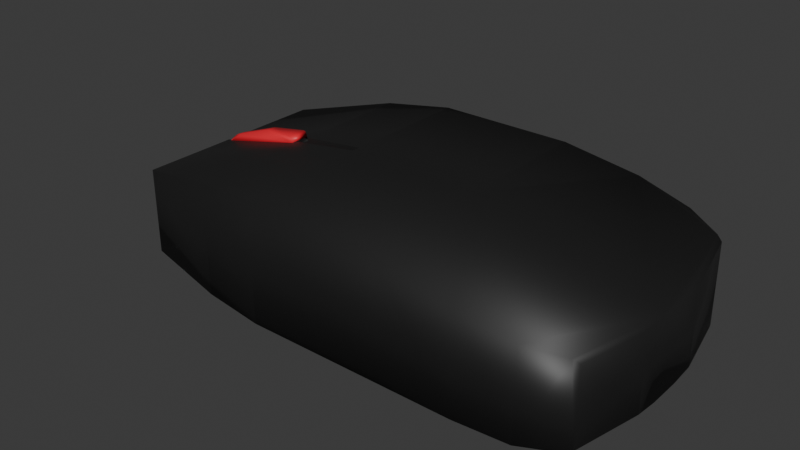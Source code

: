 # Source: mouse.blend  (saved by Blender 5.2.45; exported with 4.5.12 LTS)
import bpy
from mathutils import Matrix  # noqa: F401  (used for matrix-valued properties, if any)

bpy.ops.wm.read_factory_settings(use_empty=True)
scene = bpy.context.scene
scene.name = 'Scene'

# ---- collections
col_collection = bpy.data.collections.new('Collection'); scene.collection.children.link(col_collection)

# ---- materials (node trees are filled in below, after node groups)
mat_main = bpy.data.materials.new('main')
mat_main.alpha_threshold = 0.0
mat_main.use_backface_culling_lightprobe_volume = False
mat_main.roughness = 0.5
mat_main.line_color = (0.0, 0.0, 0.0, 1.0)
mat_wheel = bpy.data.materials.new('wheel')
mat_m4 = bpy.data.materials.new('m4')

# ---- material node trees
mat_main.use_nodes = True; mat_main.node_tree.nodes.clear()
_N = mat_main.node_tree.nodes; _L = mat_main.node_tree.links
n0 = _N.new('ShaderNodeOutputMaterial'); n0.name = 'Material Output'; n0.location = (200, 100)
n1 = _N.new('ShaderNodeBsdfPrincipled'); n1.name = 'Principled BSDF'; n1.location = (-200, 100)
n1.inputs[0].default_value = (0.01232, 0.01232, 0.01232, 1.0)
n1.inputs[10].default_value = 0.005
_L.new(n1.outputs[0], n0.inputs[0])
n0.is_active_output = True
mat_wheel.use_nodes = True; mat_wheel.node_tree.nodes.clear()
_N = mat_wheel.node_tree.nodes; _L = mat_wheel.node_tree.links
n0 = _N.new('ShaderNodeBsdfPrincipled'); n0.name = 'Principled BSDF'; n0.location = (-200, 100)
n0.inputs[0].default_value = (0.8, 0.01892, 0.03367, 1.0)
n0.inputs[10].default_value = 0.005
n1 = _N.new('ShaderNodeOutputMaterial'); n1.name = 'Material Output'; n1.location = (200, 100)
_L.new(n0.outputs[0], n1.inputs[0])
n1.is_active_output = True
mat_m4.use_nodes = True; mat_m4.node_tree.nodes.clear()
_N = mat_m4.node_tree.nodes; _L = mat_m4.node_tree.links
n0 = _N.new('ShaderNodeBsdfPrincipled'); n0.name = 'Principled BSDF'; n0.location = (-200, 100)
n0.inputs[0].default_value = (1.0, 0.3427, 0.3427, 1.0)
n0.inputs[10].default_value = 0.005
n1 = _N.new('ShaderNodeOutputMaterial'); n1.name = 'Material Output'; n1.location = (200, 100)
_L.new(n0.outputs[0], n1.inputs[0])
n1.is_active_output = True

# ---- world
world_world = bpy.data.worlds.new('World'); scene.world = world_world
world_world.use_nodes = True; world_world.node_tree.nodes.clear()
_N = world_world.node_tree.nodes; _L = world_world.node_tree.links
n0 = _N.new('ShaderNodeOutputWorld'); n0.name = 'World Output'; n0.location = (200, 100)
n1 = _N.new('ShaderNodeBackground'); n1.name = 'Background'; n1.location = (-200, 100)
n1.inputs[0].default_value = (0.05088, 0.05088, 0.05088, 1.0)
_L.new(n1.outputs[0], n0.inputs[0])
n0.is_active_output = True
world_world.color = (0.05088, 0.05088, 0.05088)
world_world.sun_shadow_jitter_overblur = 0.0

# ---- meshes
me_cube = bpy.data.meshes.new('Cube')
me_cube.from_pydata([(0.3125, 1.0, 0.1102), (0.3125, -1.0, 1.0), (0.3125, -1.0, 0.1102), (0.3125, 1.0, 1.0), (0.6005, 0.9957, 0.9182), (0.7964, 0.9688, 0.8158), (0.6, 1.0, 0.1102), (0.7971, 0.9701, 0.1102), (0.6048, -1.004, 0.8653), (0.8005, -0.9706, 0.7645), (0.6, -1.0, 0.1102), (0.7971, -0.9701, 0.1102), (-1.0, 0.25, 0.25), (-0.1875, 1.0, 1.0), (-0.808, 0.75, 0.75), (-0.4375, 0.933, 0.933), (-1.0, 0.25, 0.1102), (-0.1875, 1.0, 0.1102), (-0.808, 0.75, 0.1102), (-0.4375, 0.933, 0.1102), (-1.0, -0.25, 0.25), (-0.1875, -1.0, 1.0), (-0.808, -0.75, 0.75), (-0.4375, -0.933, 0.933), (-0.1875, -1.0, 0.1102), (-1.0, -0.25, 0.1102), (-0.4375, -0.933, 0.1102), (-0.808, -0.75, 0.1102), (0.3125, 0.03333, 0.1102), (0.3125, -0.03333, 0.1102), (0.3125, 0.03333, 1.0), (0.3125, -0.03333, 1.0), (-0.1875, 0.03333, 0.1102), (-0.1875, -0.03333, 0.1102), (-0.4375, -0.0311, 0.1102), (-0.4375, 0.0311, 0.1102), (-0.808, -0.025, 0.1102), (-0.808, 0.025, 0.1102), (-1.0, -0.025, 0.1102), (-1.0, 0.025, 0.1102), (-0.1899, -0.03096, 0.9994), (-0.1899, 0.03096, 0.9994), (-0.4532, 0.0651, 0.9253), (-0.4532, -0.0651, 0.9253), (-0.7923, 0.05018, 0.7578), (-0.7923, -0.05018, 0.7578), (-0.9991, 0.02256, 0.2523), (-0.9991, -0.02256, 0.2523), (-0.4386, 0.04421, 0.9325), (-0.4386, -0.04421, 0.9325), (-0.8071, 0.03502, 0.7505), (-0.8071, -0.03502, 0.7505), (-0.1875, -0.03333, 1.0), (-0.1875, 0.03333, 1.0), (-1.0, 0.025, 0.25), (-1.0, -0.025, 0.25), (-0.808, -0.0375, 0.75), (-0.808, 0.0375, 0.75), (-0.4375, -0.04665, 0.933), (-0.4375, 0.04665, 0.933), (-0.4554, 0.0724, 0.9242), (-0.4554, -0.0724, 0.9242), (-0.4347, 0.04421, 0.9087), (-0.4347, -0.04421, 0.9087), (-0.8032, 0.03502, 0.7267), (-0.8032, -0.03502, 0.7267), (-0.186, -0.03096, 0.9756), (-0.186, 0.03096, 0.9756), (-0.9952, 0.02256, 0.2286), (-0.9952, -0.02256, 0.2286), (-0.4492, 0.0651, 0.9015), (-0.4492, -0.0651, 0.9015), (-0.7884, 0.05018, 0.734), (-0.7884, -0.05018, 0.734), (-0.7499, 0.02817, 0.8212), (-0.7532, 0.02654, 0.8187), (-0.7499, -0.02817, 0.8212), (-0.7532, -0.02654, 0.8187), (-0.7901, 0.04587, 0.7589), (-0.7806, 0.05633, 0.7635), (-0.7967, 0.0491, 0.7556), (-0.7923, 0.05022, 0.7578), (-0.7873, 0.05307, 0.7602), (-0.7806, -0.05633, 0.7635), (-0.7901, -0.04587, 0.7589), (-0.7923, -0.05022, 0.7578), (-0.7967, -0.0491, 0.7556), (-0.7873, -0.05307, 0.7602), (-0.5962, 0.03576, 0.935), (-0.459, 0.0724, 0.9528), (-0.4701, 0.07195, 0.9656), (-0.4626, 0.07228, 0.9616), (-0.459, -0.0724, 0.9528), (-0.5962, -0.03576, 0.935), (-0.4626, -0.07228, 0.9616), (-0.4701, -0.07195, 0.9656), (-0.7858, 0.02293, 0.7657), (-0.7737, 0.01327, 0.8016), (-0.7876, 0.02342, 0.7694), (-0.7886, 0.02474, 0.7726), (-0.7737, -0.01327, 0.8016), (-0.7858, -0.02293, 0.7657), (-0.7886, -0.02474, 0.7726), (-0.7876, -0.02342, 0.7694), (0.999, 0.3102, 0.699), (0.9995, 0.1325, 0.7148), (0.9229, 0.8426, 0.7627), (0.944, 0.8216, 0.7338), (1.002, 0.1198, 0.1102), (1.002, 0.3076, 0.1302), (0.9471, 0.8201, 0.1302), (0.9247, 0.8425, 0.1102), (0.9999, -0.1264, 0.7075), (1.0, -0.3046, 0.6828), (0.9475, -0.8179, 0.6905), (0.9265, -0.8396, 0.7182), (1.002, -0.3074, 0.1302), (1.002, -0.1198, 0.1102), (0.9247, -0.8425, 0.1102), (0.9472, -0.8199, 0.1302)], [], [(5, 7, 6, 4), (8, 10, 11, 9), (0, 3, 4, 6), (10, 8, 1, 2), (33, 24, 26, 34), (34, 26, 27, 36), (36, 27, 25, 38), (24, 21, 23, 26), (26, 23, 22, 27), (27, 22, 20, 25), (13, 17, 19, 15), (15, 19, 18, 14), (14, 18, 16, 12), (53, 13, 15, 59), (59, 15, 14, 57), (57, 14, 12, 54), (17, 13, 3, 0), (39, 54, 12, 16), (31, 52, 21, 1), (33, 29, 2, 24), (2, 1, 21, 24), (17, 0, 28, 32), (32, 28, 29, 33), (3, 13, 53, 30), (30, 53, 52, 31), (25, 20, 55, 38), (38, 55, 54, 39), (22, 56, 55, 20), (45, 44, 72, 73), (23, 58, 56, 22), (21, 52, 58, 23), (40, 41, 67, 66), (18, 37, 39, 16), (37, 36, 38, 39), (19, 35, 37, 18), (35, 34, 36, 37), (17, 32, 35, 19), (32, 33, 34, 35), (51, 45, 73, 65), (50, 46, 68, 64), (41, 40, 52, 53), (47, 46, 54, 55), (51, 47, 55, 56), (46, 50, 57, 54), (40, 49, 58, 52), (48, 41, 53, 59), (43, 42, 60, 61), (42, 48, 59, 60), (49, 43, 61, 58), (65, 64, 68, 69), (66, 67, 62, 63), (70, 71, 63, 62), (73, 72, 64, 65), (49, 40, 66, 63), (44, 50, 64, 72), (46, 47, 69, 68), (48, 42, 70, 62), (41, 48, 62, 67), (47, 51, 65, 69), (43, 49, 63, 71), (42, 43, 71, 70), (78, 82, 79, 80, 81), (83, 87, 84, 85, 86), (77, 87, 83, 76), (82, 75, 74, 79), (44, 45, 85, 84, 78, 81), (80, 79, 60, 59, 57), (50, 44, 81, 80, 57), (61, 83, 86, 56, 58), (45, 51, 56, 86, 85), (88, 93, 95, 90), (90, 95, 94, 91), (91, 94, 92, 89), (100, 97, 99, 102), (102, 99, 98, 103), (103, 98, 96, 101), (93, 88, 74, 75, 97, 100, 77, 76), (61, 60, 89, 92), (60, 79, 74, 88, 90, 91, 89), (83, 61, 92, 94, 95, 93, 76), (78, 84, 101, 96), (78, 96, 98, 99, 97, 75, 82), (100, 102, 103, 101, 84, 87, 77), (106, 105, 104, 107), (108, 111, 110, 109), (112, 115, 114, 113), (118, 117, 116, 119), (105, 106, 5, 4, 3, 30, 31, 1, 8, 9, 115, 112), (104, 109, 110, 107), (108, 109, 104, 105, 112, 113, 116, 117), (106, 107, 110, 111, 7, 5), (0, 6, 7, 111, 108, 117, 118, 11, 10, 2, 29, 28), (114, 119, 116, 113), (9, 11, 118, 119, 114, 115)])
me_cube.polygons.foreach_set('use_smooth', [True] * 94)
me_cube.polygons.foreach_set('material_index', [0, 0, 0, 0, 0, 0, 0, 0, 0, 0, 0, 0, 0, 0, 0, 0, 0, 0, 0, 0, 0, 0, 0, 0, 0, 0, 0, 0, 0, 0, 0, 0, 0, 0, 0, 0, 0, 0, 0, 0, 0, 0, 0, 0, 0, 0, 0, 0, 0, 0, 0, 0, 0, 0, 0, 0, 0, 0, 0, 0, 0, 0, 0, 1, 1, 0, 0, 0, 0, 0, 1, 1, 1, 2, 2, 2, 1, 1, 1, 1, 1, 1, 1, 0, 0, 0, 0, 0, 0, 0, 0, 0, 0, 0])
_uv = me_cube.uv_layers.new(name='UVMap')
_uv.uv.foreach_set('vector', [0.6371, 0.478, 0.3629, 0.478, 0.3508, 0.4515, 0.6492, 0.4515, 0.6492, 0.7985, 0.3508, 0.7985, 0.3629, 0.772, 0.6371, 0.772, 0.375, 0.375, 0.625, 0.375, 0.6492, 0.4515, 0.3508, 0.4515, 0.3508, 0.7985, 0.6492, 0.7985, 0.625, 0.875, 0.375, 0.875, 0.1726, 0.6667, 0.1726, 0.75, 0.125, 0.7416, 0.125, 0.6639, 0.3797, 0.09049, 0.3792, 0.004187, 0.4063, 0.03125, 0.4063, 0.09375, 0.4063, 0.09375, 0.4063, 0.03125, 0.4375, 0.0625, 0.4375, 0.1042, 0.375, 0.9524, 0.625, 0.9524, 0.6166, 1.0, 0.3834, 1.0, 0.3792, 0.004187, 0.6208, 0.004187, 0.5938, 0.03125, 0.4063, 0.03125, 0.4063, 0.03125, 0.5938, 0.03125, 0.5625, 0.0625, 0.4375, 0.0625, 0.625, 0.2976, 0.375, 0.2976, 0.3806, 0.2631, 0.6194, 0.2631, 0.6194, 0.2631, 0.3806, 0.2631, 0.4063, 0.2188, 0.5937, 0.2188, 0.5937, 0.2188, 0.4063, 0.2188, 0.4375, 0.1875, 0.5625, 0.1875, 0.8274, 0.5833, 0.8274, 0.5, 0.875, 0.5084, 0.875, 0.5861, 0.6199, 0.1768, 0.6194, 0.2631, 0.5937, 0.2188, 0.5937, 0.1562, 0.5937, 0.1562, 0.5937, 0.2188, 0.5625, 0.1875, 0.5625, 0.1458, 0.375, 0.2976, 0.625, 0.2976, 0.625, 0.375, 0.375, 0.375, 0.4375, 0.1458, 0.5625, 0.1458, 0.5625, 0.1875, 0.4375, 0.1875, 0.75, 0.6667, 0.8274, 0.6667, 0.8274, 0.75, 0.75, 0.75, 0.1726, 0.6667, 0.25, 0.6667, 0.25, 0.75, 0.1726, 0.75, 0.375, 0.875, 0.625, 0.875, 0.625, 0.9524, 0.375, 0.9524, 0.1726, 0.5, 0.25, 0.5, 0.25, 0.5833, 0.1726, 0.5833, 0.1726, 0.5833, 0.25, 0.5833, 0.25, 0.6667, 0.1726, 0.6667, 0.75, 0.5, 0.8274, 0.5, 0.8274, 0.5833, 0.75, 0.5833, 0.75, 0.5833, 0.8274, 0.5833, 0.8274, 0.6667, 0.75, 0.6667, 0.4375, 0.0625, 0.5625, 0.0625, 0.5625, 0.1042, 0.4375, 0.1042, 0.4375, 0.1042, 0.5625, 0.1042, 0.5625, 0.1458, 0.4375, 0.1458, 0.5938, 0.03125, 0.5938, 0.09375, 0.5625, 0.1042, 0.5625, 0.0625, 0.5949, 0.1025, 0.5949, 0.1482, 0.5949, 0.1482, 0.5949, 0.1025, 0.6208, 0.004187, 0.6203, 0.09049, 0.5938, 0.09375, 0.5938, 0.03125, 0.8274, 0.75, 0.8274, 0.6667, 0.875, 0.6639, 0.875, 0.7416, 0.8278, 0.6636, 0.8278, 0.5864, 0.8278, 0.5864, 0.8278, 0.6636, 0.4063, 0.2188, 0.4063, 0.1562, 0.4375, 0.1458, 0.4375, 0.1875, 0.4063, 0.1562, 0.4063, 0.09375, 0.4375, 0.1042, 0.4375, 0.1458, 0.3806, 0.2631, 0.3801, 0.1768, 0.4063, 0.1562, 0.4063, 0.2188, 0.3801, 0.1768, 0.3797, 0.09049, 0.4063, 0.09375, 0.4063, 0.1562, 0.1726, 0.5, 0.1726, 0.5833, 0.125, 0.5861, 0.125, 0.5084, 0.1726, 0.5833, 0.1726, 0.6667, 0.125, 0.6639, 0.125, 0.5861, 0.5938, 0.09654, 0.5949, 0.1025, 0.5949, 0.1025, 0.5938, 0.09654, 0.5938, 0.1535, 0.5626, 0.1438, 0.5626, 0.1438, 0.5938, 0.1535, 0.8278, 0.5864, 0.8278, 0.6636, 0.8274, 0.6667, 0.8274, 0.5833, 0.5626, 0.1062, 0.5626, 0.1438, 0.5625, 0.1458, 0.5625, 0.1042, 0.5938, 0.09654, 0.5626, 0.1062, 0.5625, 0.1042, 0.5938, 0.09375, 0.5626, 0.1438, 0.5938, 0.1535, 0.5937, 0.1562, 0.5625, 0.1458, 0.8278, 0.6636, 0.8752, 0.6618, 0.875, 0.6639, 0.8274, 0.6667, 0.8752, 0.5882, 0.8278, 0.5864, 0.8274, 0.5833, 0.875, 0.5861, 0.6192, 0.1006, 0.6188, 0.1659, 0.6187, 0.1666, 0.619, 0.09981, 0.6188, 0.1659, 0.6198, 0.1732, 0.6199, 0.1768, 0.6187, 0.1666, 0.6202, 0.09402, 0.6192, 0.1006, 0.619, 0.09981, 0.6203, 0.09049, 0.5938, 0.09654, 0.5938, 0.1535, 0.5626, 0.1438, 0.5626, 0.1062, 0.8278, 0.6636, 0.8278, 0.5864, 0.8752, 0.5882, 0.8752, 0.6618, 0.6188, 0.1659, 0.6192, 0.1006, 0.6202, 0.09402, 0.6198, 0.1732, 0.5949, 0.1025, 0.5949, 0.1482, 0.5938, 0.1535, 0.5938, 0.09654, 0.8752, 0.6618, 0.8278, 0.6636, 0.8278, 0.6636, 0.8752, 0.6618, 0.5949, 0.1482, 0.5938, 0.1535, 0.5938, 0.1535, 0.5949, 0.1482, 0.5626, 0.1438, 0.5626, 0.1062, 0.5626, 0.1062, 0.5626, 0.1438, 0.6198, 0.1732, 0.6188, 0.1659, 0.6188, 0.1659, 0.6198, 0.1732, 0.8278, 0.5864, 0.8752, 0.5882, 0.8752, 0.5882, 0.8278, 0.5864, 0.5626, 0.1062, 0.5938, 0.09654, 0.5938, 0.09654, 0.5626, 0.1062, 0.6192, 0.1006, 0.6202, 0.09402, 0.6202, 0.09402, 0.6192, 0.1006, 0.6188, 0.1659, 0.6192, 0.1006, 0.6192, 0.1006, 0.6188, 0.1659, 0.595, 0.1446, 0.595, 0.1484, 0.5955, 0.1492, 0.5946, 0.1515, 0.5949, 0.1482, 0.5957, 0.102, 0.5951, 0.102, 0.595, 0.1052, 0.5949, 0.1025, 0.5946, 0.09899, 0.5951, 0.1025, 0.5951, 0.102, 0.5957, 0.102, 0.5957, 0.102, 0.595, 0.1484, 0.5951, 0.1484, 0.5957, 0.1493, 0.5955, 0.1492, 0.5949, 0.1482, 0.5949, 0.1025, 0.5949, 0.1025, 0.595, 0.1052, 0.595, 0.1446, 0.5949, 0.1482, 0.5946, 0.1515, 0.5955, 0.1492, 0.6187, 0.1666, 0.6199, 0.1768, 0.5937, 0.1562, 0.5938, 0.1535, 0.5949, 0.1482, 0.5949, 0.1482, 0.5946, 0.1515, 0.5937, 0.1562, 0.619, 0.09981, 0.5957, 0.102, 0.5946, 0.09899, 0.5938, 0.09375, 0.6203, 0.09049, 0.5949, 0.1025, 0.5938, 0.09654, 0.5938, 0.09375, 0.5946, 0.09899, 0.5949, 0.1025, 0.6174, 0.1657, 0.6177, 0.09993, 0.6183, 0.09986, 0.618, 0.1661, 0.618, 0.1661, 0.6183, 0.09986, 0.619, 0.09985, 0.6186, 0.1665, 0.6186, 0.1665, 0.619, 0.09985, 0.619, 0.09981, 0.6187, 0.1666, 0.5951, 0.1025, 0.5951, 0.1484, 0.595, 0.1465, 0.595, 0.1043, 0.595, 0.1043, 0.595, 0.1465, 0.595, 0.145, 0.595, 0.1056, 0.595, 0.1056, 0.595, 0.145, 0.595, 0.1446, 0.595, 0.1058, 0.6177, 0.09993, 0.6174, 0.1657, 0.5957, 0.1493, 0.5951, 0.1484, 0.5951, 0.1484, 0.5951, 0.1025, 0.5951, 0.1025, 0.5957, 0.102, 0.619, 0.09981, 0.6187, 0.1666, 0.6187, 0.1666, 0.619, 0.09981, 0.6187, 0.1666, 0.5955, 0.1492, 0.5957, 0.1493, 0.6174, 0.1657, 0.618, 0.1661, 0.6186, 0.1665, 0.6187, 0.1666, 0.5957, 0.102, 0.619, 0.09981, 0.619, 0.09981, 0.619, 0.09985, 0.6183, 0.09986, 0.6177, 0.09993, 0.5957, 0.102, 0.595, 0.1446, 0.595, 0.1052, 0.595, 0.1058, 0.595, 0.1446, 0.595, 0.1446, 0.595, 0.1446, 0.595, 0.145, 0.595, 0.1465, 0.5951, 0.1484, 0.5951, 0.1484, 0.595, 0.1484, 0.5951, 0.1025, 0.595, 0.1043, 0.595, 0.1056, 0.595, 0.1058, 0.595, 0.1052, 0.5951, 0.102, 0.5951, 0.1025, 0.6295, 0.5183, 0.6251, 0.5934, 0.6168, 0.55, 0.6203, 0.525, 0.375, 0.5958, 0.3704, 0.5179, 0.3797, 0.525, 0.3832, 0.55, 0.625, 0.6566, 0.6295, 0.7317, 0.6197, 0.725, 0.6166, 0.7, 0.3704, 0.7321, 0.375, 0.6542, 0.3834, 0.7, 0.3803, 0.725, 0.6251, 0.5934, 0.6295, 0.5183, 0.6371, 0.478, 0.6492, 0.4515, 0.75, 0.5, 0.75, 0.5833, 0.75, 0.6667, 0.75, 0.75, 0.6492, 0.7985, 0.6371, 0.772, 0.6295, 0.7317, 0.625, 0.6566, 0.6168, 0.55, 0.3832, 0.55, 0.3797, 0.525, 0.6203, 0.525, 0.375, 0.5958, 0.3832, 0.55, 0.6168, 0.55, 0.6251, 0.5934, 0.625, 0.6566, 0.6166, 0.7, 0.3834, 0.7, 0.375, 0.6542, 0.6295, 0.5183, 0.6203, 0.525, 0.3797, 0.525, 0.3704, 0.5179, 0.3629, 0.478, 0.6371, 0.478, 0.25, 0.5, 0.3508, 0.4515, 0.3629, 0.478, 0.3704, 0.5179, 0.375, 0.5958, 0.375, 0.6542, 0.3704, 0.7321, 0.3629, 0.772, 0.3508, 0.7985, 0.25, 0.75, 0.25, 0.6667, 0.25, 0.5833, 0.6197, 0.725, 0.3803, 0.725, 0.3834, 0.7, 0.6166, 0.7, 0.6371, 0.772, 0.3629, 0.772, 0.3704, 0.7321, 0.3803, 0.725, 0.6197, 0.725, 0.6295, 0.7317])
me_cube.materials.append(mat_main)
me_cube.materials.append(mat_wheel)
me_cube.materials.append(mat_m4)
me_cube.use_mirror_vertex_groups = False
me_cube.update()

# ---- objects
ob_cube = bpy.data.objects.new('Cube', me_cube)

# ---- transforms, parenting, visibility, modifiers, constraints
ob_cube.location = (0.0, 0.0, 0.0)
ob_cube.scale = (0.4, 0.2, 0.2)
ob_cube.lock_rotations_4d = False
ob_cube.empty_display_type = 'ARROWS'
ob_cube.lineart.crease_threshold = 0.0

# ---- collection membership
col_collection.objects.link(ob_cube)

# ---- scene / render settings (as saved in the file)
scene.frame_start = 1; scene.frame_end = 250; scene.frame_set(1)
scene.render.engine = 'BLENDER_EEVEE_NEXT'
scene.render.bake_bias = 0.0
scene.render.bake_samples = 0
scene.render.compositor_device = 'GPU'
scene.eevee.use_volume_custom_range = False
scene.eevee.fast_gi_thickness_near = 0.1
scene.eevee.fast_gi_thickness_far = 0.0
scene.eevee.ray_tracing_options.screen_trace_thickness = 0.1
bpy.context.view_layer.update()

# ---- added for rendering (the .blend has no active camera and no usable light): camera, sun
cam_auto = bpy.data.cameras.new('AutoCamera')
cam_auto.lens = 50.0
cam_auto.sensor_width = 36.0
cam_auto.clip_end = 1000.0
ob_auto_camera = bpy.data.objects.new('AutoCamera', cam_auto)
scene.collection.objects.link(ob_auto_camera)
ob_auto_camera.location = (0.845166, -1.01405, 0.786817)
ob_auto_camera.rotation_euler = (1.09748, -7.21219e-08, 0.694738)
scene.camera = ob_auto_camera
light_auto_sun = bpy.data.lights.new('AutoSun', 'SUN')
light_auto_sun.energy = 3.0
light_auto_sun.angle = 0.0523599
ob_auto_sun = bpy.data.objects.new('AutoSun', light_auto_sun)
scene.collection.objects.link(ob_auto_sun)
ob_auto_sun.rotation_euler = (0.872665, 0.174533, 0.523599)
bpy.context.view_layer.update()
